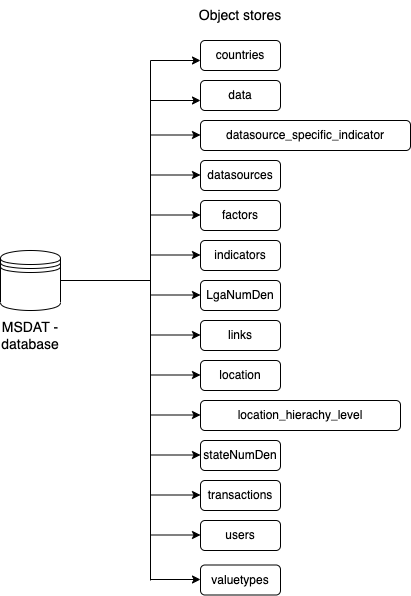

The diagram above was exported from draw.io. Its source (the exported page's mxGraphModel, read from the mxfile embedded in the PNG):
<mxGraphModel dx="1183" dy="808" grid="1" gridSize="10" guides="1" tooltips="1" connect="1" arrows="1" fold="1" page="1" pageScale="1" pageWidth="827" pageHeight="1169" math="0" shadow="0">
  <root>
    <mxCell id="0" />
    <mxCell id="1" parent="0" />
    <mxCell id="582vH2qxKsaHdandGY3C-1" value="" style="shape=datastore;whiteSpace=wrap;html=1;" vertex="1" parent="1">
      <mxGeometry x="120" y="270" width="60" height="60" as="geometry" />
    </mxCell>
    <mxCell id="582vH2qxKsaHdandGY3C-29" value="" style="endArrow=none;html=1;rounded=0;exitX=1;exitY=0.5;exitDx=0;exitDy=0;" edge="1" parent="1" source="582vH2qxKsaHdandGY3C-1">
      <mxGeometry width="50" height="50" relative="1" as="geometry">
        <mxPoint x="390" y="360" as="sourcePoint" />
        <mxPoint x="270" y="300" as="targetPoint" />
      </mxGeometry>
    </mxCell>
    <mxCell id="582vH2qxKsaHdandGY3C-30" value="" style="endArrow=none;html=1;rounded=0;" edge="1" parent="1">
      <mxGeometry width="50" height="50" relative="1" as="geometry">
        <mxPoint x="270" y="600" as="sourcePoint" />
        <mxPoint x="270" y="80" as="targetPoint" />
      </mxGeometry>
    </mxCell>
    <mxCell id="582vH2qxKsaHdandGY3C-31" value="" style="endArrow=classic;html=1;rounded=0;" edge="1" parent="1">
      <mxGeometry width="50" height="50" relative="1" as="geometry">
        <mxPoint x="270" y="80" as="sourcePoint" />
        <mxPoint x="320" y="80" as="targetPoint" />
      </mxGeometry>
    </mxCell>
    <mxCell id="582vH2qxKsaHdandGY3C-32" value="" style="endArrow=classic;html=1;rounded=0;" edge="1" parent="1">
      <mxGeometry width="50" height="50" relative="1" as="geometry">
        <mxPoint x="270" y="120" as="sourcePoint" />
        <mxPoint x="320" y="120" as="targetPoint" />
      </mxGeometry>
    </mxCell>
    <mxCell id="582vH2qxKsaHdandGY3C-33" value="countries" style="rounded=1;whiteSpace=wrap;html=1;" vertex="1" parent="1">
      <mxGeometry x="320" y="60" width="80" height="30" as="geometry" />
    </mxCell>
    <mxCell id="582vH2qxKsaHdandGY3C-34" value="data" style="rounded=1;whiteSpace=wrap;html=1;" vertex="1" parent="1">
      <mxGeometry x="320" y="100" width="80" height="30" as="geometry" />
    </mxCell>
    <mxCell id="582vH2qxKsaHdandGY3C-35" value="datasource_specific_indicator" style="rounded=1;whiteSpace=wrap;html=1;" vertex="1" parent="1">
      <mxGeometry x="320" y="140" width="210" height="30" as="geometry" />
    </mxCell>
    <mxCell id="582vH2qxKsaHdandGY3C-36" value="datasources" style="rounded=1;whiteSpace=wrap;html=1;" vertex="1" parent="1">
      <mxGeometry x="320" y="180" width="80" height="30" as="geometry" />
    </mxCell>
    <mxCell id="582vH2qxKsaHdandGY3C-37" value="factors" style="rounded=1;whiteSpace=wrap;html=1;" vertex="1" parent="1">
      <mxGeometry x="320" y="220" width="80" height="30" as="geometry" />
    </mxCell>
    <mxCell id="582vH2qxKsaHdandGY3C-38" value="indicators" style="rounded=1;whiteSpace=wrap;html=1;" vertex="1" parent="1">
      <mxGeometry x="320" y="260" width="80" height="30" as="geometry" />
    </mxCell>
    <mxCell id="582vH2qxKsaHdandGY3C-39" value="LgaNumDen" style="rounded=1;whiteSpace=wrap;html=1;" vertex="1" parent="1">
      <mxGeometry x="320" y="300" width="80" height="30" as="geometry" />
    </mxCell>
    <mxCell id="582vH2qxKsaHdandGY3C-40" value="links" style="rounded=1;whiteSpace=wrap;html=1;" vertex="1" parent="1">
      <mxGeometry x="320" y="340" width="80" height="30" as="geometry" />
    </mxCell>
    <mxCell id="582vH2qxKsaHdandGY3C-41" value="location" style="rounded=1;whiteSpace=wrap;html=1;" vertex="1" parent="1">
      <mxGeometry x="320" y="380" width="80" height="30" as="geometry" />
    </mxCell>
    <mxCell id="582vH2qxKsaHdandGY3C-42" value="location_hierachy_level" style="rounded=1;whiteSpace=wrap;html=1;" vertex="1" parent="1">
      <mxGeometry x="320" y="420" width="200" height="30" as="geometry" />
    </mxCell>
    <mxCell id="582vH2qxKsaHdandGY3C-43" value="stateNumDen" style="rounded=1;whiteSpace=wrap;html=1;" vertex="1" parent="1">
      <mxGeometry x="320" y="460" width="80" height="30" as="geometry" />
    </mxCell>
    <mxCell id="582vH2qxKsaHdandGY3C-44" value="transactions" style="rounded=1;whiteSpace=wrap;html=1;" vertex="1" parent="1">
      <mxGeometry x="320" y="500" width="80" height="30" as="geometry" />
    </mxCell>
    <mxCell id="582vH2qxKsaHdandGY3C-45" value="users" style="rounded=1;whiteSpace=wrap;html=1;" vertex="1" parent="1">
      <mxGeometry x="320" y="540" width="80" height="30" as="geometry" />
    </mxCell>
    <mxCell id="582vH2qxKsaHdandGY3C-46" value="valuetypes" style="rounded=1;whiteSpace=wrap;html=1;" vertex="1" parent="1">
      <mxGeometry x="320" y="584.5" width="80" height="30" as="geometry" />
    </mxCell>
    <mxCell id="582vH2qxKsaHdandGY3C-47" value="" style="endArrow=classic;html=1;rounded=0;" edge="1" parent="1">
      <mxGeometry width="50" height="50" relative="1" as="geometry">
        <mxPoint x="270" y="154.5" as="sourcePoint" />
        <mxPoint x="320" y="154.5" as="targetPoint" />
      </mxGeometry>
    </mxCell>
    <mxCell id="582vH2qxKsaHdandGY3C-48" value="" style="endArrow=classic;html=1;rounded=0;" edge="1" parent="1">
      <mxGeometry width="50" height="50" relative="1" as="geometry">
        <mxPoint x="270" y="194.5" as="sourcePoint" />
        <mxPoint x="320" y="194.5" as="targetPoint" />
      </mxGeometry>
    </mxCell>
    <mxCell id="582vH2qxKsaHdandGY3C-49" value="" style="endArrow=classic;html=1;rounded=0;" edge="1" parent="1">
      <mxGeometry width="50" height="50" relative="1" as="geometry">
        <mxPoint x="270" y="234.5" as="sourcePoint" />
        <mxPoint x="320" y="234.5" as="targetPoint" />
      </mxGeometry>
    </mxCell>
    <mxCell id="582vH2qxKsaHdandGY3C-50" value="" style="endArrow=classic;html=1;rounded=0;" edge="1" parent="1">
      <mxGeometry width="50" height="50" relative="1" as="geometry">
        <mxPoint x="270" y="314.5" as="sourcePoint" />
        <mxPoint x="320" y="314.5" as="targetPoint" />
      </mxGeometry>
    </mxCell>
    <mxCell id="582vH2qxKsaHdandGY3C-51" value="" style="endArrow=classic;html=1;rounded=0;" edge="1" parent="1">
      <mxGeometry width="50" height="50" relative="1" as="geometry">
        <mxPoint x="270" y="274.5" as="sourcePoint" />
        <mxPoint x="320" y="274.5" as="targetPoint" />
      </mxGeometry>
    </mxCell>
    <mxCell id="582vH2qxKsaHdandGY3C-52" value="" style="endArrow=classic;html=1;rounded=0;" edge="1" parent="1">
      <mxGeometry width="50" height="50" relative="1" as="geometry">
        <mxPoint x="270" y="354.5" as="sourcePoint" />
        <mxPoint x="320" y="354.5" as="targetPoint" />
      </mxGeometry>
    </mxCell>
    <mxCell id="582vH2qxKsaHdandGY3C-53" value="" style="endArrow=classic;html=1;rounded=0;" edge="1" parent="1">
      <mxGeometry width="50" height="50" relative="1" as="geometry">
        <mxPoint x="270" y="394.5" as="sourcePoint" />
        <mxPoint x="320" y="394.5" as="targetPoint" />
      </mxGeometry>
    </mxCell>
    <mxCell id="582vH2qxKsaHdandGY3C-54" value="" style="endArrow=classic;html=1;rounded=0;" edge="1" parent="1">
      <mxGeometry width="50" height="50" relative="1" as="geometry">
        <mxPoint x="270" y="434.5" as="sourcePoint" />
        <mxPoint x="320" y="434.5" as="targetPoint" />
      </mxGeometry>
    </mxCell>
    <mxCell id="582vH2qxKsaHdandGY3C-55" value="" style="endArrow=classic;html=1;rounded=0;" edge="1" parent="1">
      <mxGeometry width="50" height="50" relative="1" as="geometry">
        <mxPoint x="270" y="474.5" as="sourcePoint" />
        <mxPoint x="320" y="474.5" as="targetPoint" />
      </mxGeometry>
    </mxCell>
    <mxCell id="582vH2qxKsaHdandGY3C-56" value="" style="endArrow=classic;html=1;rounded=0;" edge="1" parent="1">
      <mxGeometry width="50" height="50" relative="1" as="geometry">
        <mxPoint x="270" y="514.5" as="sourcePoint" />
        <mxPoint x="320" y="514.5" as="targetPoint" />
      </mxGeometry>
    </mxCell>
    <mxCell id="582vH2qxKsaHdandGY3C-57" value="" style="endArrow=classic;html=1;rounded=0;" edge="1" parent="1">
      <mxGeometry width="50" height="50" relative="1" as="geometry">
        <mxPoint x="270" y="554.5" as="sourcePoint" />
        <mxPoint x="320" y="554.5" as="targetPoint" />
      </mxGeometry>
    </mxCell>
    <mxCell id="582vH2qxKsaHdandGY3C-58" value="" style="endArrow=classic;html=1;rounded=0;" edge="1" parent="1">
      <mxGeometry width="50" height="50" relative="1" as="geometry">
        <mxPoint x="270" y="599" as="sourcePoint" />
        <mxPoint x="320" y="599" as="targetPoint" />
      </mxGeometry>
    </mxCell>
    <mxCell id="582vH2qxKsaHdandGY3C-60" value="&lt;font style=&quot;font-size: 14px&quot;&gt;MSDAT - database&lt;/font&gt;" style="text;html=1;strokeColor=none;fillColor=none;align=center;verticalAlign=middle;whiteSpace=wrap;rounded=0;" vertex="1" parent="1">
      <mxGeometry x="120" y="340" width="60" height="30" as="geometry" />
    </mxCell>
    <mxCell id="582vH2qxKsaHdandGY3C-61" value="&lt;font style=&quot;font-size: 14px&quot;&gt;Object stores&lt;/font&gt;" style="text;html=1;strokeColor=none;fillColor=none;align=center;verticalAlign=middle;whiteSpace=wrap;rounded=0;" vertex="1" parent="1">
      <mxGeometry x="290" y="20" width="140" height="30" as="geometry" />
    </mxCell>
  </root>
</mxGraphModel>